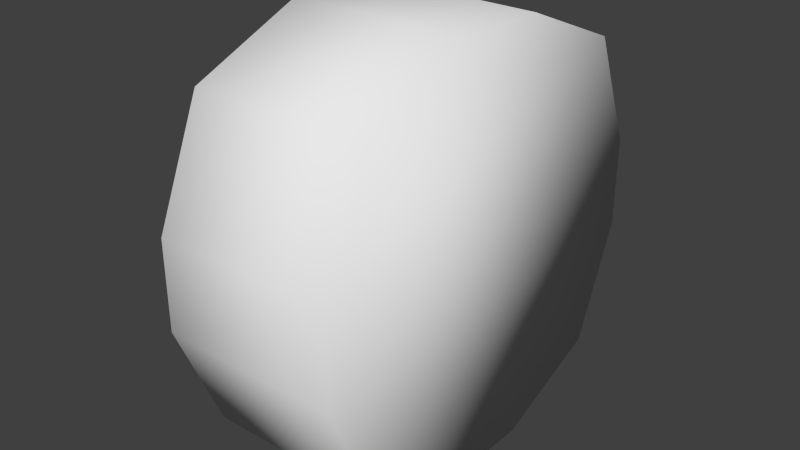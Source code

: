 # Source: Wheel.blend  (saved by Blender 2.72.0; exported with 4.5.12 LTS)
import bpy
from mathutils import Matrix  # noqa: F401  (used for matrix-valued properties, if any)

bpy.ops.wm.read_factory_settings(use_empty=True)
scene = bpy.context.scene
scene.name = 'Scene'

# ---- collections
col_collection_1 = bpy.data.collections.new('Collection 1'); scene.collection.children.link(col_collection_1)

# ---- world
world_world = bpy.data.worlds.new('World'); scene.world = world_world
world_world.color = (0.05088, 0.05088, 0.05088)
world_world.use_sun_shadow = False
world_world.sun_shadow_jitter_overblur = 0.0
world_world.cycles.sampling_method = 'MANUAL'
world_world.cycles.sample_map_resolution = 256

# ---- meshes
me_cube_001 = bpy.data.meshes.new('Cube.001')
me_cube_001.from_pydata([(0.5, 0.2156, -1.0), (0.5, 1.0, -0.2156), (0.5, 0.7702, -0.7702), (0.5, -1.0, -0.2156), (0.5, -0.2156, -1.0), (0.5, -0.7702, -0.7702), (0.5, 1.0, 0.2156), (0.5, 0.2156, 1.0), (0.5, 0.7702, 0.7702), (0.5, -0.2156, 1.0), (0.5, -1.0, 0.2156), (0.5, -0.7702, 0.7702), (-0.369, -0.2156, -1.0), (-0.5, -0.1895, -0.869), (-0.369, -1.0, -0.2156), (-0.5, -0.869, -0.1895), (-0.369, -0.7702, -0.7702), (-0.5, -0.67, -0.67), (-0.369, 1.0, -0.2156), (-0.5, 0.869, -0.1895), (-0.369, 0.2156, -1.0), (-0.5, 0.1895, -0.869), (-0.369, 0.7702, -0.7702), (-0.5, 0.67, -0.67), (-0.369, -1.0, 0.2156), (-0.5, -0.869, 0.1895), (-0.369, -0.2156, 1.0), (-0.5, -0.1895, 0.869), (-0.369, -0.7702, 0.7702), (-0.5, -0.67, 0.67), (-0.369, 0.2156, 1.0), (-0.5, 0.1895, 0.869), (-0.369, 1.0, 0.2156), (-0.5, 0.869, 0.1895), (-0.369, 0.7702, 0.7702), (-0.5, 0.67, 0.67)], [], [(16, 5, 3, 14), (9, 26, 28, 11), (0, 20, 22, 2), (2, 22, 18, 1), (34, 8, 6, 32), (11, 28, 24, 10), (32, 6, 1, 18), (30, 7, 8, 34), (9, 7, 30, 26), (12, 20, 0, 4), (10, 24, 14, 3), (12, 4, 5, 16), (35, 31, 30, 34), (33, 35, 34, 32), (21, 23, 22, 20), (23, 19, 18, 22), (27, 29, 28, 26), (29, 25, 24, 28), (17, 13, 12, 16), (15, 17, 16, 14), (14, 24, 25, 15), (26, 30, 31, 27), (32, 18, 19, 33), (20, 12, 13, 21), (13, 17, 23, 21), (7, 9, 11, 8), (8, 11, 10, 6), (3, 1, 6, 10), (1, 3, 5, 2), (2, 5, 4, 0), (29, 27, 31, 35), (25, 29, 35, 33), (15, 25, 33, 19), (17, 15, 19, 23)])
me_cube_001.polygons.foreach_set('use_smooth', [True] * 34)
_uv = me_cube_001.uv_layers.new(name='UVMap')
_uv.uv.foreach_set('vector', [0.1699, 0.7903, 0.01392, 0.7829, 0.02305, 0.6686, 0.1885, 0.6818, 0.5604, 0.7772, 0.5521, 0.9423, 0.4435, 0.9271, 0.4463, 0.7714, 0.2363, 0.03445, 0.2243, 0.1991, 0.1162, 0.1832, 0.1225, 0.02618, 0.1225, 0.02618, 0.1162, 0.1832, 0.008732, 0.1994, 0.00058, 0.02764, 0.1745, 0.4506, 0.01733, 0.4416, 0.03116, 0.3242, 0.188, 0.347, 0.4463, 0.7714, 0.4435, 0.9271, 0.3402, 0.9407, 0.3249, 0.7765, 0.188, 0.347, 0.03116, 0.3242, 0.04418, 0.2443, 0.2053, 0.2705, 0.1853, 0.555, 0.01827, 0.5656, 0.01733, 0.4416, 0.1745, 0.4506, 0.02558, 0.651, 0.01827, 0.5656, 0.1853, 0.555, 0.1977, 0.6363, 0.1797, 0.8941, 0.1918, 0.9741, 0.02273, 0.9886, 0.0155, 0.9048, 0.3249, 0.7765, 0.3402, 0.9407, 0.2618, 0.9572, 0.2385, 0.7868, 0.1797, 0.8941, 0.0155, 0.9048, 0.01392, 0.7829, 0.1699, 0.7903, 0.2104, 0.451, 0.2194, 0.5504, 0.1853, 0.555, 0.1745, 0.4506, 0.2216, 0.3528, 0.2104, 0.451, 0.1745, 0.4506, 0.188, 0.347, 0.214, 0.2332, 0.1162, 0.2181, 0.1162, 0.1832, 0.2243, 0.1991, 0.1162, 0.2181, 0.01899, 0.2332, 0.008732, 0.1994, 0.1162, 0.1832, 0.542, 0.9768, 0.4432, 0.9625, 0.4435, 0.9271, 0.5521, 0.9423, 0.4432, 0.9625, 0.3462, 0.974, 0.3402, 0.9407, 0.4435, 0.9271, 0.2054, 0.7918, 0.2134, 0.8896, 0.1797, 0.8941, 0.1699, 0.7903, 0.2229, 0.693, 0.2054, 0.7918, 0.1699, 0.7903, 0.1885, 0.6818, 0.2618, 0.9572, 0.3402, 0.9407, 0.3462, 0.974, 0.2751, 0.9918, 0.1977, 0.6363, 0.1853, 0.555, 0.2194, 0.5504, 0.234, 0.6245, 0.188, 0.347, 0.2053, 0.2705, 0.2381, 0.2834, 0.2216, 0.3528, 0.1918, 0.9741, 0.1797, 0.8941, 0.2134, 0.8896, 0.2275, 0.9625, 0.5426, 0.7614, 0.3388, 0.6769, 0.9072, 0.6769, 0.7034, 0.7614, 0.9648, 0.08286, 0.9476, 0.08286, 0.9254, 0.07367, 0.987, 0.07367, 0.987, 0.07367, 0.9254, 0.07367, 0.9162, 0.05149, 0.9962, 0.05149, 0.9162, 0.03425, 0.9962, 0.03425, 0.9962, 0.05149, 0.9162, 0.05149, 0.9962, 0.03425, 0.9162, 0.03425, 0.9254, 0.01207, 0.987, 0.01207, 0.987, 0.01207, 0.9254, 0.01207, 0.9476, 0.002878, 0.9648, 0.002878, 0.3388, 0.1085, 0.5426, 0.02407, 0.7034, 0.02407, 0.9072, 0.1085, 0.2544, 0.3123, 0.3388, 0.1085, 0.9072, 0.1085, 0.9917, 0.3123, 0.2544, 0.4731, 0.2544, 0.3123, 0.9917, 0.3123, 0.9917, 0.4731, 0.3388, 0.6769, 0.2544, 0.4731, 0.9917, 0.4731, 0.9072, 0.6769])
me_cube_001.use_remesh_preserve_volume = False
me_cube_001.use_remesh_preserve_attributes = False
me_cube_001.use_mirror_vertex_groups = False
me_cube_001.update()

# ---- objects
ob_cube = bpy.data.objects.new('Cube', me_cube_001)

# ---- transforms, parenting, visibility, modifiers, constraints
ob_cube.location = (0.0, 0.0, 0.0)
ob_cube.lineart.crease_threshold = 0.0

# ---- collection membership
col_collection_1.objects.link(ob_cube)

# ---- scene / render settings (as saved in the file)
scene.frame_start = 1; scene.frame_end = 250; scene.frame_set(1)
scene.render.engine = 'BLENDER_EEVEE_NEXT'
scene.render.resolution_percentage = 50
scene.render.dither_intensity = 0.0
scene.cycles.use_denoising = False
scene.cycles.samples = 10
scene.cycles.sampling_pattern = 'TABULATED_SOBOL'
scene.cycles.light_sampling_threshold = 0.0
scene.cycles.use_adaptive_sampling = False
scene.cycles.use_light_tree = False
scene.cycles.blur_glossy = 0.0
scene.cycles.pixel_filter_type = 'GAUSSIAN'
scene.cycles.sample_clamp_indirect = 0.0
scene.view_settings.view_transform = 'Standard'
bpy.context.view_layer.update()

# ---- added for rendering (the .blend has no active camera and no usable light): camera, sun
cam_auto = bpy.data.cameras.new('AutoCamera')
cam_auto.lens = 50.0
cam_auto.sensor_width = 36.0
cam_auto.clip_end = 1000.0
ob_auto_camera = bpy.data.objects.new('AutoCamera', cam_auto)
scene.collection.objects.link(ob_auto_camera)
ob_auto_camera.location = (2.77567, -3.33081, 2.22054)
ob_auto_camera.rotation_euler = (1.09748, -7.21219e-08, 0.694738)
scene.camera = ob_auto_camera
light_auto_sun = bpy.data.lights.new('AutoSun', 'SUN')
light_auto_sun.energy = 3.0
light_auto_sun.angle = 0.0523599
ob_auto_sun = bpy.data.objects.new('AutoSun', light_auto_sun)
scene.collection.objects.link(ob_auto_sun)
ob_auto_sun.rotation_euler = (0.872665, 0.174533, 0.523599)
bpy.context.view_layer.update()
